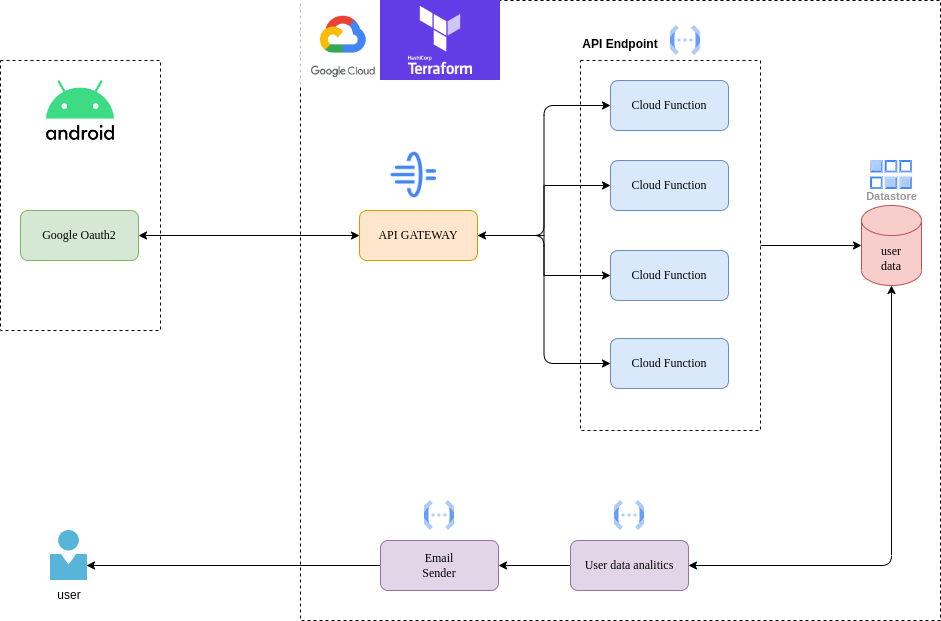

The diagram above was exported from draw.io. Its source (the exported page's mxGraphModel, read from the mxfile embedded in the PNG):
<mxGraphModel dx="2130" dy="774" grid="1" gridSize="10" guides="1" tooltips="1" connect="1" arrows="1" fold="1" page="1" pageScale="1" pageWidth="850" pageHeight="1100" math="0" shadow="0">
  <root>
    <mxCell id="0" />
    <mxCell id="1" parent="0" />
    <mxCell id="2DPPzmQ_12HTc_4_noXH-2" value="" style="rounded=0;whiteSpace=wrap;html=1;dashed=1;fillColor=none;" parent="1" vertex="1">
      <mxGeometry x="200" y="200" width="640" height="620" as="geometry" />
    </mxCell>
    <mxCell id="2DPPzmQ_12HTc_4_noXH-3" value="" style="rounded=0;whiteSpace=wrap;html=1;dashed=1;fillColor=none;" parent="1" vertex="1">
      <mxGeometry x="-100" y="260" width="160" height="270" as="geometry" />
    </mxCell>
    <mxCell id="2DPPzmQ_12HTc_4_noXH-4" value="" style="shape=image;verticalLabelPosition=bottom;labelBackgroundColor=default;verticalAlign=top;aspect=fixed;imageAspect=0;image=https://1000logos.net/wp-content/uploads/2016/10/Android-Logo.png;" parent="1" vertex="1">
      <mxGeometry x="-84" y="270" width="128" height="80" as="geometry" />
    </mxCell>
    <mxCell id="2DPPzmQ_12HTc_4_noXH-5" value="" style="shape=image;verticalLabelPosition=bottom;labelBackgroundColor=default;verticalAlign=top;aspect=fixed;imageAspect=0;image=https://pendulum-it.com/wp-content/uploads/2020/05/Google-Cloud-Platform-GCP-logo.png;" parent="1" vertex="1">
      <mxGeometry x="200.25" y="200" width="85" height="85" as="geometry" />
    </mxCell>
    <mxCell id="2DPPzmQ_12HTc_4_noXH-6" value="" style="shape=image;verticalLabelPosition=bottom;labelBackgroundColor=default;verticalAlign=top;aspect=fixed;imageAspect=0;image=https://diagrams.mingrammer.com/img/resources/gcp/api/api-gateway.png;" parent="1" vertex="1">
      <mxGeometry x="285.25" y="346.5" width="56" height="56" as="geometry" />
    </mxCell>
    <mxCell id="2DPPzmQ_12HTc_4_noXH-18" style="edgeStyle=orthogonalEdgeStyle;rounded=1;orthogonalLoop=1;jettySize=auto;html=1;exitX=1;exitY=0.5;exitDx=0;exitDy=0;entryX=0;entryY=0.5;entryDx=0;entryDy=0;" parent="1" source="2DPPzmQ_12HTc_4_noXH-7" target="2DPPzmQ_12HTc_4_noXH-8" edge="1">
      <mxGeometry relative="1" as="geometry" />
    </mxCell>
    <mxCell id="2DPPzmQ_12HTc_4_noXH-19" style="edgeStyle=orthogonalEdgeStyle;rounded=0;orthogonalLoop=1;jettySize=auto;html=1;exitX=1;exitY=0.5;exitDx=0;exitDy=0;" parent="1" source="2DPPzmQ_12HTc_4_noXH-7" target="2DPPzmQ_12HTc_4_noXH-12" edge="1">
      <mxGeometry relative="1" as="geometry" />
    </mxCell>
    <mxCell id="2DPPzmQ_12HTc_4_noXH-20" style="edgeStyle=orthogonalEdgeStyle;rounded=0;orthogonalLoop=1;jettySize=auto;html=1;exitX=1;exitY=0.5;exitDx=0;exitDy=0;entryX=0;entryY=0.5;entryDx=0;entryDy=0;" parent="1" source="2DPPzmQ_12HTc_4_noXH-7" target="2DPPzmQ_12HTc_4_noXH-13" edge="1">
      <mxGeometry relative="1" as="geometry" />
    </mxCell>
    <mxCell id="2DPPzmQ_12HTc_4_noXH-21" style="edgeStyle=orthogonalEdgeStyle;rounded=1;orthogonalLoop=1;jettySize=auto;html=1;exitX=1;exitY=0.5;exitDx=0;exitDy=0;entryX=0;entryY=0.5;entryDx=0;entryDy=0;startArrow=classic;startFill=1;" parent="1" source="2DPPzmQ_12HTc_4_noXH-7" target="2DPPzmQ_12HTc_4_noXH-14" edge="1">
      <mxGeometry relative="1" as="geometry" />
    </mxCell>
    <mxCell id="2DPPzmQ_12HTc_4_noXH-7" value="API GATEWAY" style="rounded=1;whiteSpace=wrap;html=1;fillColor=#ffe6cc;strokeColor=#d79b00;fontFamily=Georgia;" parent="1" vertex="1">
      <mxGeometry x="259" y="410" width="118" height="50" as="geometry" />
    </mxCell>
    <mxCell id="2DPPzmQ_12HTc_4_noXH-34" style="edgeStyle=orthogonalEdgeStyle;rounded=0;orthogonalLoop=1;jettySize=auto;html=1;exitX=1;exitY=0.5;exitDx=0;exitDy=0;entryX=0;entryY=0.5;entryDx=0;entryDy=0;entryPerimeter=0;" parent="1" source="2DPPzmQ_12HTc_4_noXH-9" target="2DPPzmQ_12HTc_4_noXH-32" edge="1">
      <mxGeometry relative="1" as="geometry" />
    </mxCell>
    <mxCell id="2DPPzmQ_12HTc_4_noXH-9" value="" style="rounded=0;whiteSpace=wrap;html=1;dashed=1;fillColor=none;" parent="1" vertex="1">
      <mxGeometry x="480" y="260" width="180" height="370" as="geometry" />
    </mxCell>
    <mxCell id="2DPPzmQ_12HTc_4_noXH-8" value="Cloud Function" style="rounded=1;whiteSpace=wrap;html=1;fillColor=#dae8fc;strokeColor=#6c8ebf;fontFamily=Georgia;" parent="1" vertex="1">
      <mxGeometry x="510" y="280" width="118" height="50" as="geometry" />
    </mxCell>
    <mxCell id="2DPPzmQ_12HTc_4_noXH-11" value="&lt;b&gt;API Endpoint&lt;/b&gt;" style="text;html=1;strokeColor=none;fillColor=none;align=center;verticalAlign=middle;whiteSpace=wrap;rounded=0;" parent="1" vertex="1">
      <mxGeometry x="480" y="228.5" width="80" height="30" as="geometry" />
    </mxCell>
    <mxCell id="2DPPzmQ_12HTc_4_noXH-12" value="Cloud Function" style="rounded=1;whiteSpace=wrap;html=1;fillColor=#dae8fc;strokeColor=#6c8ebf;fontFamily=Georgia;" parent="1" vertex="1">
      <mxGeometry x="510" y="360" width="118" height="50" as="geometry" />
    </mxCell>
    <mxCell id="2DPPzmQ_12HTc_4_noXH-13" value="Cloud Function" style="rounded=1;whiteSpace=wrap;html=1;fillColor=#dae8fc;strokeColor=#6c8ebf;fontFamily=Georgia;" parent="1" vertex="1">
      <mxGeometry x="510" y="450" width="118" height="50" as="geometry" />
    </mxCell>
    <mxCell id="2DPPzmQ_12HTc_4_noXH-14" value="Cloud Function" style="rounded=1;whiteSpace=wrap;html=1;fillColor=#dae8fc;strokeColor=#6c8ebf;fontFamily=Georgia;" parent="1" vertex="1">
      <mxGeometry x="510" y="538" width="118" height="50" as="geometry" />
    </mxCell>
    <mxCell id="2DPPzmQ_12HTc_4_noXH-28" value="" style="editableCssRules=.*;html=1;shape=image;verticalLabelPosition=bottom;labelBackgroundColor=#ffffff;verticalAlign=top;aspect=fixed;imageAspect=0;image=data:image/svg+xml,(base64 omitted: 1068 chars);" parent="1" vertex="1">
      <mxGeometry x="570" y="225" width="30" height="30" as="geometry" />
    </mxCell>
    <mxCell id="2DPPzmQ_12HTc_4_noXH-30" value="Datastore" style="sketch=0;html=1;verticalAlign=top;labelPosition=center;verticalLabelPosition=bottom;align=center;spacingTop=-6;fontSize=11;fontStyle=1;fontColor=#999999;shape=image;aspect=fixed;imageAspect=0;image=data:image/svg+xml,(base64 omitted: 2364 chars);" parent="1" vertex="1">
      <mxGeometry x="770" y="360" width="42" height="29" as="geometry" />
    </mxCell>
    <mxCell id="2DPPzmQ_12HTc_4_noXH-44" style="edgeStyle=orthogonalEdgeStyle;orthogonalLoop=1;jettySize=auto;html=1;exitX=0.5;exitY=1;exitDx=0;exitDy=0;exitPerimeter=0;entryX=1;entryY=0.5;entryDx=0;entryDy=0;startArrow=classic;startFill=1;rounded=1;" parent="1" source="2DPPzmQ_12HTc_4_noXH-32" target="2DPPzmQ_12HTc_4_noXH-42" edge="1">
      <mxGeometry relative="1" as="geometry" />
    </mxCell>
    <mxCell id="2DPPzmQ_12HTc_4_noXH-32" value="user&lt;br&gt;data" style="shape=cylinder3;whiteSpace=wrap;html=1;boundedLbl=1;backgroundOutline=1;size=15;fillColor=#f8cecc;strokeColor=#b85450;fontFamily=Georgia;" parent="1" vertex="1">
      <mxGeometry x="761" y="405" width="60" height="80" as="geometry" />
    </mxCell>
    <mxCell id="2DPPzmQ_12HTc_4_noXH-37" style="edgeStyle=orthogonalEdgeStyle;rounded=1;orthogonalLoop=1;jettySize=auto;html=1;exitX=1;exitY=0.5;exitDx=0;exitDy=0;entryX=0;entryY=0.5;entryDx=0;entryDy=0;startArrow=classic;startFill=1;" parent="1" source="2DPPzmQ_12HTc_4_noXH-36" target="2DPPzmQ_12HTc_4_noXH-7" edge="1">
      <mxGeometry relative="1" as="geometry" />
    </mxCell>
    <mxCell id="2DPPzmQ_12HTc_4_noXH-36" value="Google Oauth2" style="rounded=1;whiteSpace=wrap;html=1;fillColor=#d5e8d4;strokeColor=#82b366;fontFamily=Georgia;" parent="1" vertex="1">
      <mxGeometry x="-80" y="410" width="118" height="50" as="geometry" />
    </mxCell>
    <mxCell id="2DPPzmQ_12HTc_4_noXH-40" style="edgeStyle=orthogonalEdgeStyle;rounded=0;orthogonalLoop=1;jettySize=auto;html=1;exitX=0;exitY=0.5;exitDx=0;exitDy=0;entryX=0.9;entryY=0.5;entryDx=0;entryDy=0;entryPerimeter=0;" parent="1" source="2DPPzmQ_12HTc_4_noXH-38" edge="1">
      <mxGeometry relative="1" as="geometry">
        <mxPoint x="-14" y="765" as="targetPoint" />
      </mxGeometry>
    </mxCell>
    <mxCell id="2DPPzmQ_12HTc_4_noXH-38" value="Email &lt;br&gt;Sender" style="rounded=1;whiteSpace=wrap;html=1;fillColor=#e1d5e7;strokeColor=#9673a6;fontFamily=Georgia;" parent="1" vertex="1">
      <mxGeometry x="280" y="740" width="118" height="50" as="geometry" />
    </mxCell>
    <mxCell id="2DPPzmQ_12HTc_4_noXH-41" value="" style="editableCssRules=.*;html=1;shape=image;verticalLabelPosition=bottom;labelBackgroundColor=#ffffff;verticalAlign=top;aspect=fixed;imageAspect=0;image=data:image/svg+xml,(base64 omitted: 1068 chars);" parent="1" vertex="1">
      <mxGeometry x="324" y="700" width="30" height="30" as="geometry" />
    </mxCell>
    <mxCell id="2DPPzmQ_12HTc_4_noXH-45" style="edgeStyle=orthogonalEdgeStyle;rounded=0;orthogonalLoop=1;jettySize=auto;html=1;exitX=0;exitY=0.5;exitDx=0;exitDy=0;" parent="1" source="2DPPzmQ_12HTc_4_noXH-42" target="2DPPzmQ_12HTc_4_noXH-38" edge="1">
      <mxGeometry relative="1" as="geometry" />
    </mxCell>
    <mxCell id="2DPPzmQ_12HTc_4_noXH-42" value="User data analitics" style="rounded=1;whiteSpace=wrap;html=1;fillColor=#e1d5e7;strokeColor=#9673a6;fontFamily=Georgia;" parent="1" vertex="1">
      <mxGeometry x="470" y="740" width="118" height="50" as="geometry" />
    </mxCell>
    <mxCell id="2DPPzmQ_12HTc_4_noXH-43" value="" style="editableCssRules=.*;html=1;shape=image;verticalLabelPosition=bottom;labelBackgroundColor=#ffffff;verticalAlign=top;aspect=fixed;imageAspect=0;image=data:image/svg+xml,(base64 omitted: 1068 chars);" parent="1" vertex="1">
      <mxGeometry x="514" y="700" width="30" height="30" as="geometry" />
    </mxCell>
    <mxCell id="rgwYCg1SovRiENpRlRPu-3" value="user" style="text;strokeColor=none;fillColor=none;align=center;verticalAlign=middle;spacingLeft=4;spacingRight=4;overflow=hidden;points=[[0,0.5],[1,0.5]];portConstraint=eastwest;rotatable=0;whiteSpace=wrap;html=1;" vertex="1" parent="1">
      <mxGeometry x="-51.5" y="780" width="40" height="30" as="geometry" />
    </mxCell>
    <mxCell id="rgwYCg1SovRiENpRlRPu-4" value="" style="shape=image;verticalLabelPosition=bottom;labelBackgroundColor=default;verticalAlign=top;aspect=fixed;imageAspect=0;image=https://www.scalefactory.com/blog/2020/06/25/what-we-are-looking-forward-to-in-terraform-0.13/Terraform.png;" vertex="1" parent="1">
      <mxGeometry x="280" y="200" width="120.01" height="80" as="geometry" />
    </mxCell>
    <mxCell id="rgwYCg1SovRiENpRlRPu-5" value="" style="image;sketch=0;aspect=fixed;html=1;points=[];align=center;fontSize=12;image=img/lib/mscae/Person.svg;" vertex="1" parent="1">
      <mxGeometry x="-50" y="730" width="37" height="50" as="geometry" />
    </mxCell>
  </root>
</mxGraphModel>